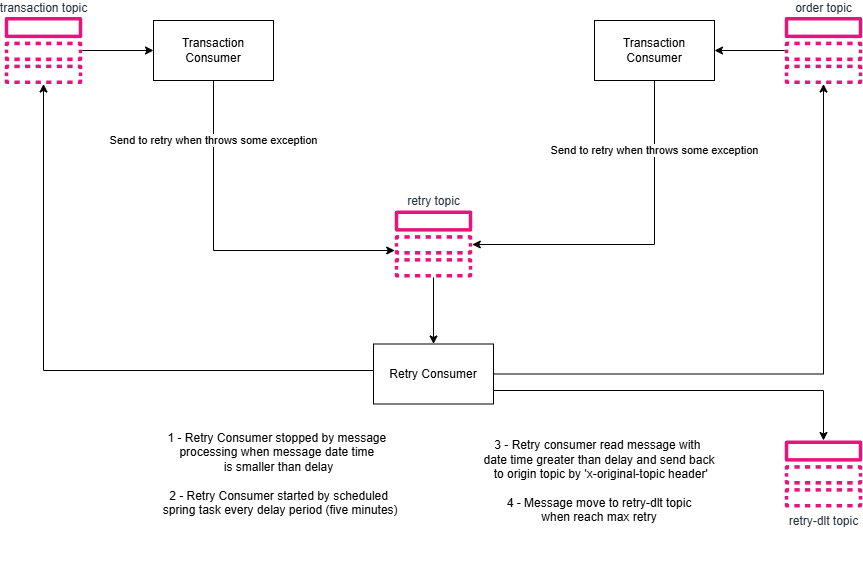

The diagram above was exported from draw.io. Its source (the exported page's mxGraphModel, read from the mxfile embedded in the PNG):
<mxGraphModel dx="2255" dy="777" grid="1" gridSize="10" guides="1" tooltips="1" connect="1" arrows="1" fold="1" page="1" pageScale="1" pageWidth="827" pageHeight="1169" math="0" shadow="0">
  <root>
    <mxCell id="0" />
    <mxCell id="1" parent="0" />
    <mxCell id="t62Qjlws6X_rvGTPrJC3-5" style="edgeStyle=orthogonalEdgeStyle;rounded=0;orthogonalLoop=1;jettySize=auto;html=1;" edge="1" parent="1" source="t62Qjlws6X_rvGTPrJC3-1" target="t62Qjlws6X_rvGTPrJC3-3">
      <mxGeometry relative="1" as="geometry" />
    </mxCell>
    <mxCell id="t62Qjlws6X_rvGTPrJC3-1" value="transaction topic" style="sketch=0;outlineConnect=0;fontColor=#232F3E;gradientColor=none;fillColor=#E7157B;strokeColor=none;dashed=0;verticalLabelPosition=top;verticalAlign=bottom;align=center;html=1;fontSize=12;fontStyle=0;pointerEvents=1;shape=mxgraph.aws4.topic;aspect=fixed;labelPosition=center;" vertex="1" parent="1">
      <mxGeometry x="-40" y="196.5" width="78" height="67" as="geometry" />
    </mxCell>
    <mxCell id="t62Qjlws6X_rvGTPrJC3-6" style="edgeStyle=orthogonalEdgeStyle;rounded=0;orthogonalLoop=1;jettySize=auto;html=1;" edge="1" parent="1" source="t62Qjlws6X_rvGTPrJC3-2" target="t62Qjlws6X_rvGTPrJC3-4">
      <mxGeometry relative="1" as="geometry" />
    </mxCell>
    <mxCell id="t62Qjlws6X_rvGTPrJC3-2" value="order topic" style="sketch=0;outlineConnect=0;fontColor=#232F3E;gradientColor=none;fillColor=#E7157B;strokeColor=none;dashed=0;verticalLabelPosition=top;verticalAlign=bottom;align=center;html=1;fontSize=12;fontStyle=0;aspect=fixed;pointerEvents=1;shape=mxgraph.aws4.topic;labelPosition=center;" vertex="1" parent="1">
      <mxGeometry x="740" y="196.5" width="78" height="67" as="geometry" />
    </mxCell>
    <mxCell id="t62Qjlws6X_rvGTPrJC3-18" value="Send to retry when throws some exception" style="edgeStyle=orthogonalEdgeStyle;rounded=0;orthogonalLoop=1;jettySize=auto;html=1;" edge="1" parent="1" source="t62Qjlws6X_rvGTPrJC3-3" target="t62Qjlws6X_rvGTPrJC3-7">
      <mxGeometry x="-0.6583" relative="1" as="geometry">
        <Array as="points">
          <mxPoint x="169" y="430" />
        </Array>
        <mxPoint as="offset" />
      </mxGeometry>
    </mxCell>
    <mxCell id="t62Qjlws6X_rvGTPrJC3-3" value="Transaction Consumer" style="rounded=0;whiteSpace=wrap;html=1;" vertex="1" parent="1">
      <mxGeometry x="109" y="200" width="120" height="60" as="geometry" />
    </mxCell>
    <mxCell id="t62Qjlws6X_rvGTPrJC3-19" value="Send to retry when throws some exception" style="edgeStyle=orthogonalEdgeStyle;rounded=0;orthogonalLoop=1;jettySize=auto;html=1;" edge="1" parent="1" source="t62Qjlws6X_rvGTPrJC3-4" target="t62Qjlws6X_rvGTPrJC3-7">
      <mxGeometry x="-0.5956" relative="1" as="geometry">
        <Array as="points">
          <mxPoint x="610" y="424" />
        </Array>
        <mxPoint as="offset" />
      </mxGeometry>
    </mxCell>
    <mxCell id="t62Qjlws6X_rvGTPrJC3-4" value="Transaction Consumer" style="rounded=0;whiteSpace=wrap;html=1;" vertex="1" parent="1">
      <mxGeometry x="550" y="200" width="120" height="60" as="geometry" />
    </mxCell>
    <mxCell id="t62Qjlws6X_rvGTPrJC3-15" style="edgeStyle=orthogonalEdgeStyle;rounded=0;orthogonalLoop=1;jettySize=auto;html=1;" edge="1" parent="1" source="t62Qjlws6X_rvGTPrJC3-7" target="t62Qjlws6X_rvGTPrJC3-8">
      <mxGeometry relative="1" as="geometry" />
    </mxCell>
    <mxCell id="t62Qjlws6X_rvGTPrJC3-7" value="retry topic" style="sketch=0;outlineConnect=0;fontColor=#232F3E;gradientColor=none;fillColor=#E7157B;strokeColor=none;dashed=0;verticalLabelPosition=top;verticalAlign=bottom;align=center;html=1;fontSize=12;fontStyle=0;aspect=fixed;pointerEvents=1;shape=mxgraph.aws4.topic;labelPosition=center;" vertex="1" parent="1">
      <mxGeometry x="350" y="390" width="78" height="67" as="geometry" />
    </mxCell>
    <mxCell id="t62Qjlws6X_rvGTPrJC3-16" style="edgeStyle=orthogonalEdgeStyle;rounded=0;orthogonalLoop=1;jettySize=auto;html=1;" edge="1" parent="1" source="t62Qjlws6X_rvGTPrJC3-8" target="t62Qjlws6X_rvGTPrJC3-2">
      <mxGeometry relative="1" as="geometry">
        <Array as="points">
          <mxPoint x="779" y="554" />
        </Array>
      </mxGeometry>
    </mxCell>
    <mxCell id="t62Qjlws6X_rvGTPrJC3-17" style="edgeStyle=orthogonalEdgeStyle;rounded=0;orthogonalLoop=1;jettySize=auto;html=1;" edge="1" parent="1" source="t62Qjlws6X_rvGTPrJC3-8" target="t62Qjlws6X_rvGTPrJC3-1">
      <mxGeometry relative="1" as="geometry">
        <Array as="points">
          <mxPoint x="-1" y="550" />
        </Array>
      </mxGeometry>
    </mxCell>
    <mxCell id="t62Qjlws6X_rvGTPrJC3-21" style="edgeStyle=orthogonalEdgeStyle;rounded=0;orthogonalLoop=1;jettySize=auto;html=1;" edge="1" parent="1" source="t62Qjlws6X_rvGTPrJC3-8" target="t62Qjlws6X_rvGTPrJC3-20">
      <mxGeometry relative="1" as="geometry">
        <Array as="points">
          <mxPoint x="779" y="570" />
        </Array>
      </mxGeometry>
    </mxCell>
    <mxCell id="t62Qjlws6X_rvGTPrJC3-8" value="Retry Consumer" style="rounded=0;whiteSpace=wrap;html=1;" vertex="1" parent="1">
      <mxGeometry x="329" y="523.5" width="120" height="60" as="geometry" />
    </mxCell>
    <mxCell id="t62Qjlws6X_rvGTPrJC3-14" value="&lt;span style=&quot;text-wrap-mode: nowrap;&quot;&gt;1 - Retry Consumer stopped by message&amp;nbsp;&lt;/span&gt;&lt;div&gt;&lt;span style=&quot;text-wrap-mode: nowrap;&quot;&gt;processing when message date&lt;/span&gt;&lt;span style=&quot;text-wrap-mode: nowrap;&quot;&gt;&amp;nbsp;time&amp;nbsp;&lt;/span&gt;&lt;/div&gt;&lt;div&gt;&lt;span style=&quot;text-wrap-mode: nowrap;&quot;&gt;is smaller than delay&lt;/span&gt;&lt;div&gt;&lt;span style=&quot;text-wrap-mode: nowrap;&quot;&gt;&lt;br&gt;&lt;/span&gt;&lt;/div&gt;&lt;div&gt;&lt;span style=&quot;text-wrap-mode: nowrap;&quot;&gt;2 - Retry Consumer started by scheduled&lt;/span&gt;&lt;/div&gt;&lt;div&gt;&lt;span style=&quot;text-wrap-mode: nowrap;&quot;&gt;&amp;nbsp;spring task every delay period (five minutes)&lt;br&gt;&lt;br&gt;&lt;br&gt;&lt;/span&gt;&lt;/div&gt;&lt;/div&gt;" style="text;html=1;align=center;verticalAlign=middle;whiteSpace=wrap;rounded=0;" vertex="1" parent="1">
      <mxGeometry x="119" y="596" width="231" height="144" as="geometry" />
    </mxCell>
    <mxCell id="t62Qjlws6X_rvGTPrJC3-20" value="retry-dlt topic" style="sketch=0;outlineConnect=0;fontColor=#232F3E;gradientColor=none;fillColor=#E7157B;strokeColor=none;dashed=0;verticalLabelPosition=bottom;verticalAlign=top;align=center;html=1;fontSize=12;fontStyle=0;aspect=fixed;pointerEvents=1;shape=mxgraph.aws4.topic;labelPosition=center;" vertex="1" parent="1">
      <mxGeometry x="740" y="620" width="78" height="67" as="geometry" />
    </mxCell>
    <mxCell id="t62Qjlws6X_rvGTPrJC3-22" value="&lt;div&gt;&lt;span style=&quot;text-wrap-mode: nowrap;&quot;&gt;3 - Retry consumer read message with&amp;nbsp;&lt;/span&gt;&lt;/div&gt;&lt;div&gt;&lt;span style=&quot;text-wrap-mode: nowrap;&quot;&gt;date time greater than delay and send back&lt;/span&gt;&lt;/div&gt;&lt;span style=&quot;text-wrap-mode: nowrap; background-color: transparent; color: light-dark(rgb(0, 0, 0), rgb(255, 255, 255));&quot;&gt;&amp;nbsp;to origin topic by 'x-original-topic header'&lt;/span&gt;&lt;div&gt;&lt;span style=&quot;text-wrap-mode: nowrap;&quot;&gt;&lt;br&gt;&lt;/span&gt;&lt;/div&gt;&lt;div&gt;&lt;span style=&quot;text-wrap-mode: nowrap;&quot;&gt;4 - Message move to retry-dlt topic &lt;br&gt;when reach max retry&lt;/span&gt;&lt;/div&gt;" style="text;html=1;align=center;verticalAlign=middle;whiteSpace=wrap;rounded=0;" vertex="1" parent="1">
      <mxGeometry x="440" y="596" width="230" height="130" as="geometry" />
    </mxCell>
  </root>
</mxGraphModel>